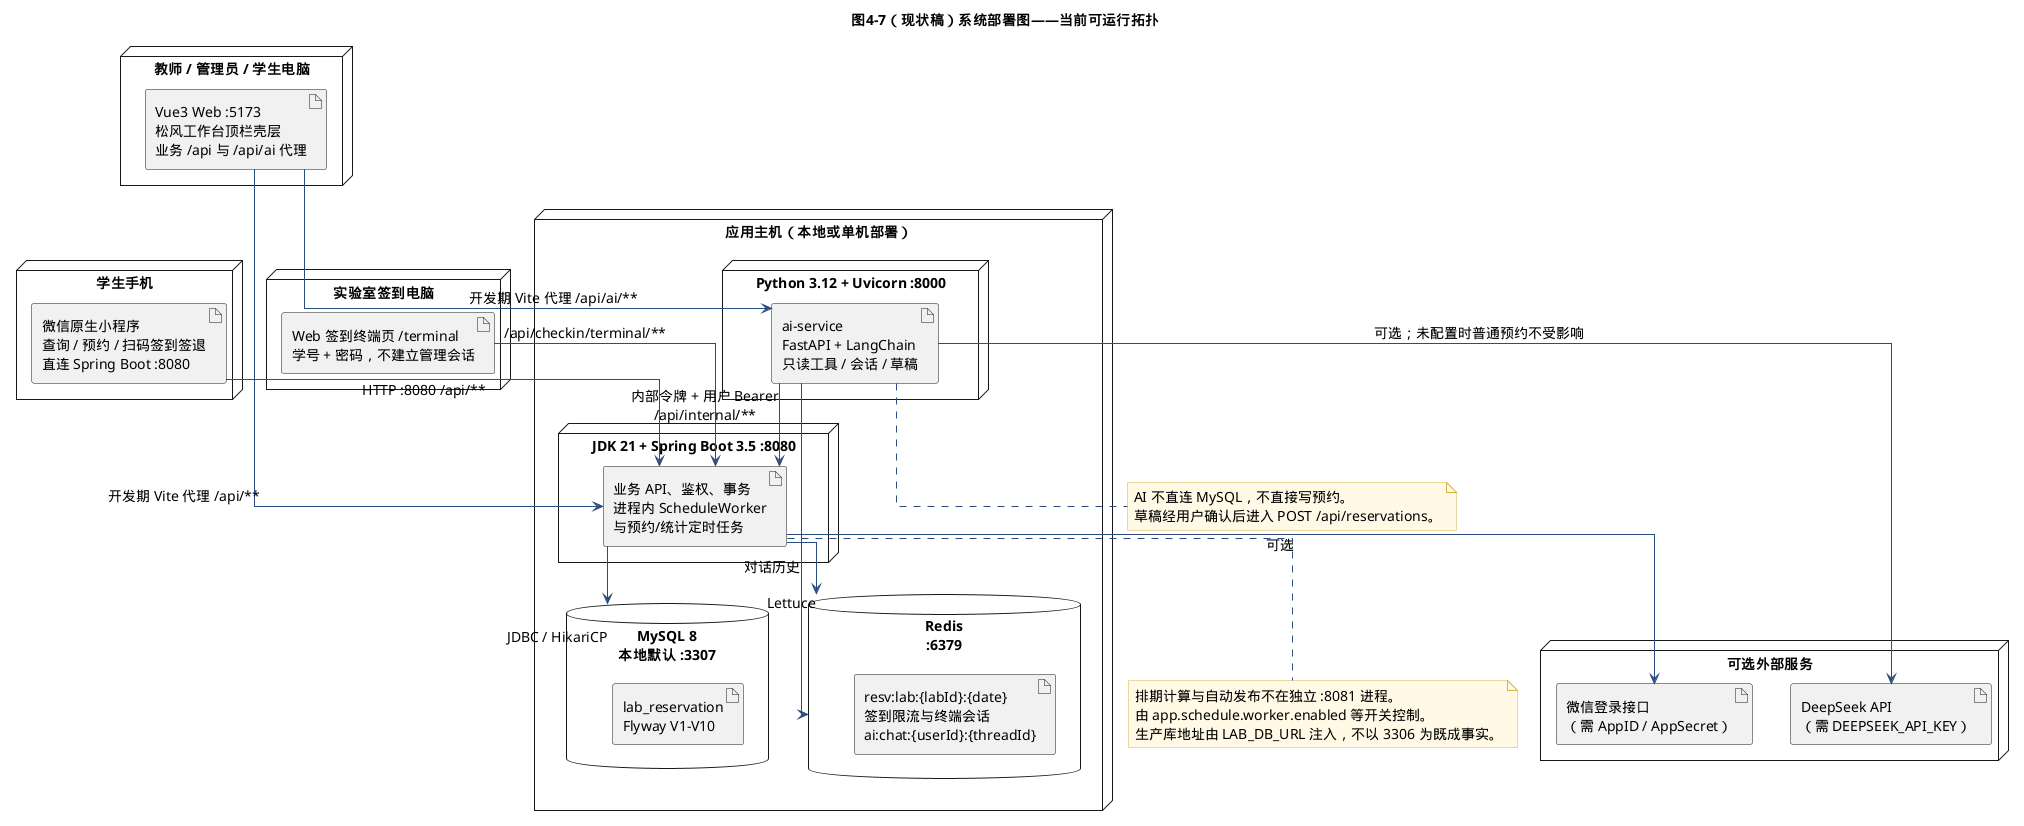

The diagram above was rendered by PlantUML. Its source (embedded in the PNG):
@startuml
' 现状源稿：当前可运行拓扑。不覆盖同目录 10_deployment.puml（图 4-7 目标部署，尚未按仓库落地）。
' 样式引用相对于 doc/uml/oo-design/。
' 已按代码核实。不含仓库中不存在的 Nginx、独立 :8081 Worker、mysqldump 节点。
!include ../_style.inc.puml
title 图4-7（现状稿）系统部署图——当前可运行拓扑

skinparam linetype ortho
skinparam nodesep 38
skinparam ranksep 55

node "学生手机" as C1 {
  artifact "微信原生小程序\n查询 / 预约 / 扫码签到签退\n直连 Spring Boot :8080" as MP
}

node "教师 / 管理员 / 学生电脑" as C2 {
  artifact "Vue3 Web :5173\n松风工作台顶栏壳层\n业务 /api 与 /api/ai 代理" as FE
}

node "实验室签到电脑" as C3 {
  artifact "Web 签到终端页 /terminal\n学号 + 密码，不建立管理会话" as CT
}

node "应用主机（本地或单机部署）" as APP {
  node "JDK 21 + Spring Boot 3.5 :8080" as SB {
    artifact "业务 API、鉴权、事务\n进程内 ScheduleWorker\n与预约/统计定时任务" as A1
  }
  node "Python 3.12 + Uvicorn :8000" as PY {
    artifact "ai-service\nFastAPI + LangChain\n只读工具 / 会话 / 草稿" as AI
  }
  database "MySQL 8\n本地默认 :3307" as DB {
    artifact "lab_reservation\nFlyway V1-V10" as D1
  }
  database "Redis\n:6379" as REDIS {
    artifact "resv:lab:{labId}:{date}\n签到限流与终端会话\nai:chat:{userId}:{threadId}" as R1
  }
}

node "可选外部服务" as EXT {
  artifact "微信登录接口\n（需 AppID / AppSecret）" as WX
  artifact "DeepSeek API\n（需 DEEPSEEK_API_KEY）" as MODEL
}

FE --> A1 : 开发期 Vite 代理 /api/**
FE --> AI : 开发期 Vite 代理 /api/ai/**
MP --> A1 : HTTP :8080 /api/**
CT --> A1 : /api/checkin/terminal/**
AI --> A1 : 内部令牌 + 用户 Bearer\n/api/internal/**
A1 --> DB : JDBC / HikariCP
A1 --> REDIS : Lettuce
AI --> REDIS : 对话历史
A1 --> WX : 可选
AI --> MODEL : 可选；未配置时普通预约不受影响

note bottom of A1
  排期计算与自动发布不在独立 :8081 进程。
  由 app.schedule.worker.enabled 等开关控制。
  生产库地址由 LAB_DB_URL 注入，不以 3306 为既成事实。
end note

note bottom of AI
  AI 不直连 MySQL，不直接写预约。
  草稿经用户确认后进入 POST /api/reservations。
end note
@enduml